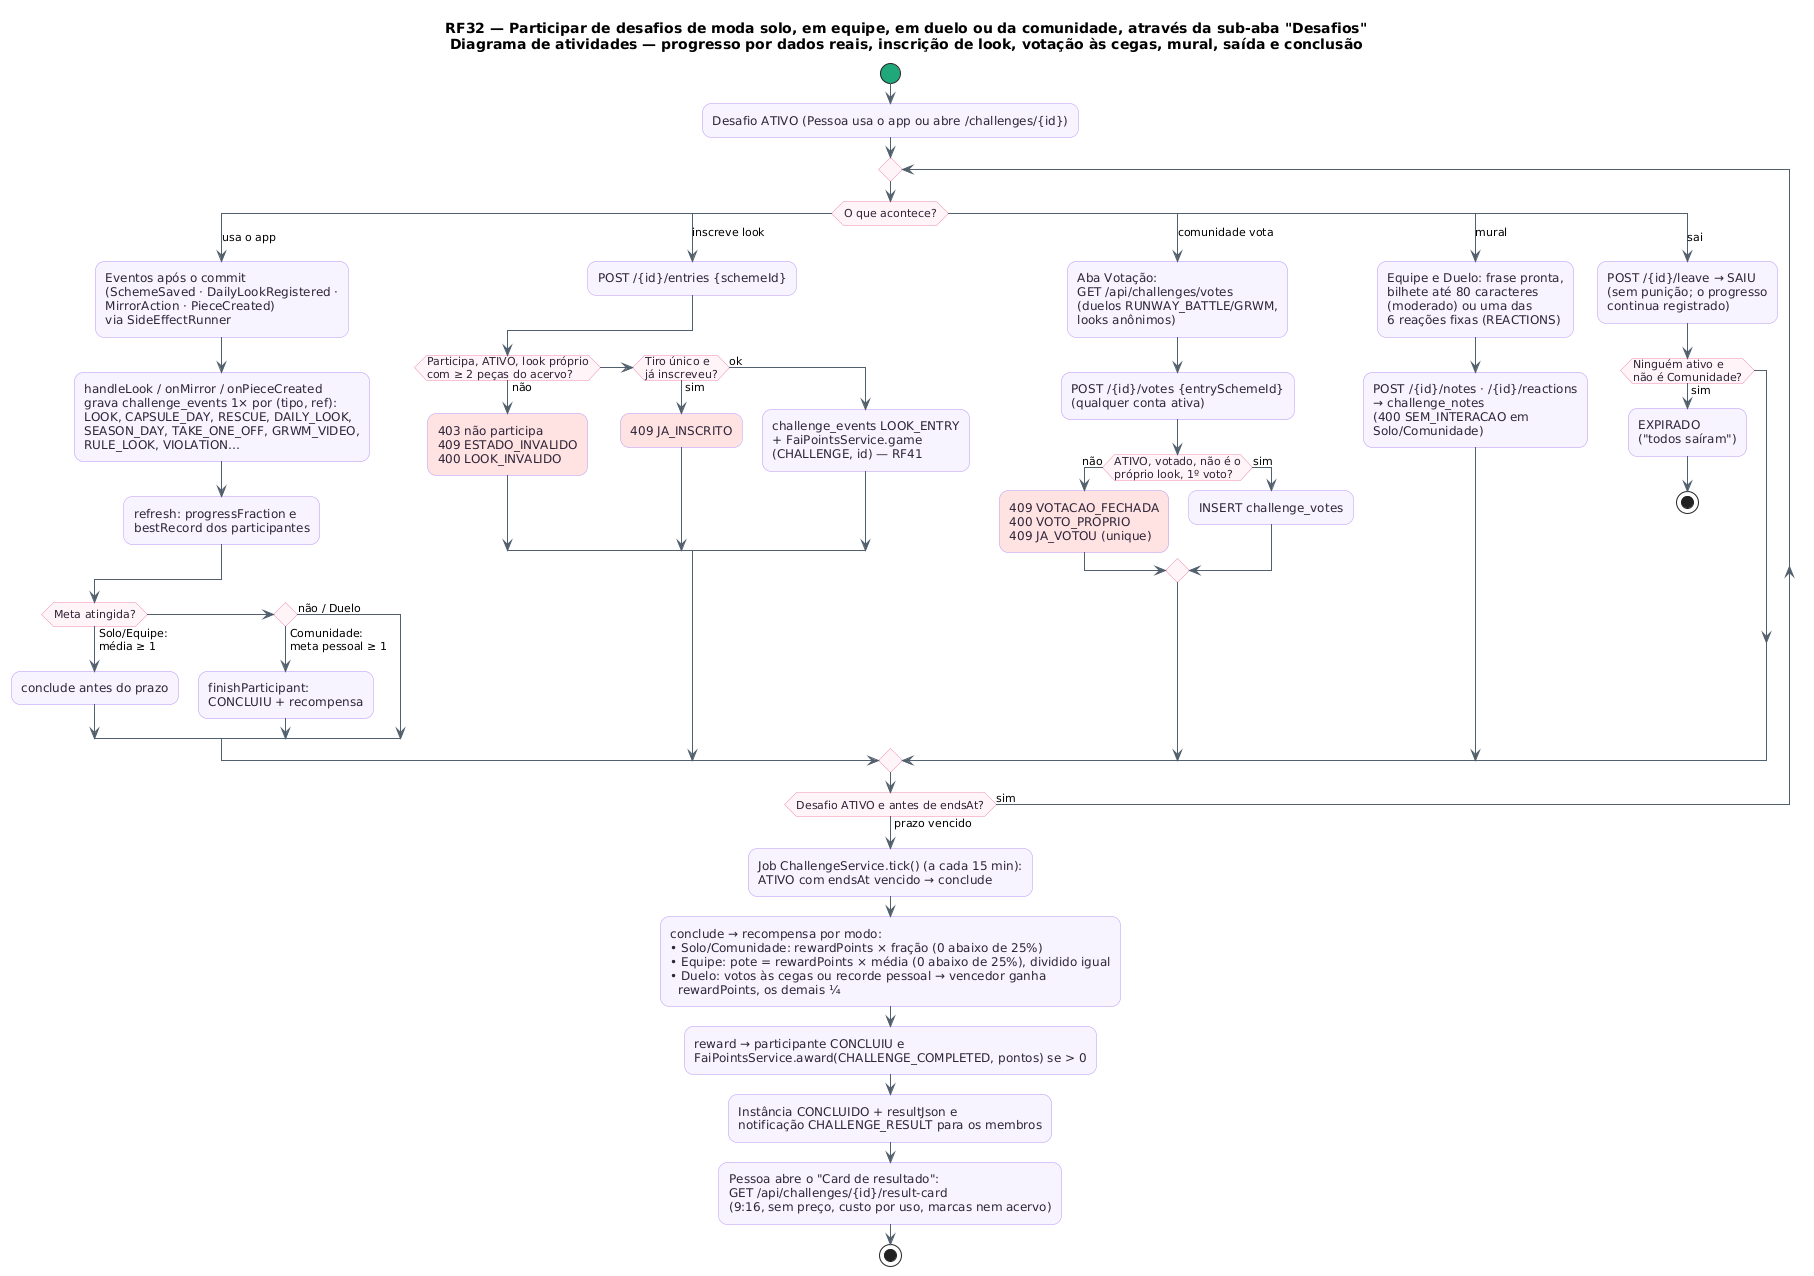

The diagram above was rendered by PlantUML. Its source (embedded in the PNG):
@startuml RF32_Atividades_Participar
!pragma layout smetana
title RF32 — Participar de desafios de moda solo, em equipe, em duelo ou da comunidade, através da sub-aba "Desafios"\nDiagrama de atividades — progresso por dados reais, inscrição de look, votação às cegas, mural, saída e conclusão
skinparam backgroundColor #FFFFFF
skinparam shadowing false
skinparam roundcorner 18
skinparam ArrowColor #52606D
skinparam activity {
  BackgroundColor #F8F4FF
  BorderColor #B695F5
  FontColor #2D2438
  DiamondBackgroundColor #FFF5F8
  DiamondBorderColor #F08DB1
  StartColor #20A77A
  EndColor #4B5563
  BarColor #4B4B4B
}
skinparam swimlane {
  BorderColor #CBC6BE
  TitleFontColor #2D2438
}
skinparam note {
  BackgroundColor #FFFDEB
  BorderColor #D8CE78
  FontColor #554F24
}
start
:Desafio ATIVO (Pessoa usa o app ou abre /challenges/{id});
repeat
  switch (O que acontece?)
  case (usa o app)
    :Eventos após o commit\n(SchemeSaved · DailyLookRegistered ·\nMirrorAction · PieceCreated)\nvia SideEffectRunner;
    :handleLook / onMirror / onPieceCreated\ngrava challenge_events 1× por (tipo, ref):\nLOOK, CAPSULE_DAY, RESCUE, DAILY_LOOK,\nSEASON_DAY, TAKE_ONE_OFF, GRWM_VIDEO,\nRULE_LOOK, VIOLATION…;
    :refresh: progressFraction e\nbestRecord dos participantes;
    if (Meta atingida?) then (Solo/Equipe:\nmédia ≥ 1)
      :conclude antes do prazo;
    elseif () then (Comunidade:\nmeta pessoal ≥ 1)
      :finishParticipant:\nCONCLUIU + recompensa;
    else (não / Duelo)
    endif
  case (inscreve look)
    :POST /{id}/entries {schemeId};
    if (Participa, ATIVO, look próprio\ncom ≥ 2 peças do acervo?) then (não)
      #FFE3E3:403 não participa\n409 ESTADO_INVALIDO\n400 LOOK_INVALIDO;
    elseif (Tiro único e\njá inscreveu?) then (sim)
      #FFE3E3:409 JA_INSCRITO;
    else (ok)
      :challenge_events LOOK_ENTRY\n+ FaiPointsService.game\n(CHALLENGE, id) — RF41;
    endif
  case (comunidade vota)
    :Aba Votação:\nGET /api/challenges/votes\n(duelos RUNWAY_BATTLE/GRWM,\nlooks anônimos);
    :POST /{id}/votes {entrySchemeId}\n(qualquer conta ativa);
    if (ATIVO, votado, não é o\npróprio look, 1º voto?) then (não)
      #FFE3E3:409 VOTACAO_FECHADA\n400 VOTO_PROPRIO\n409 JA_VOTOU (unique);
    else (sim)
      :INSERT challenge_votes;
    endif
  case (mural)
    :Equipe e Duelo: frase pronta,\nbilhete até 80 caracteres\n(moderado) ou uma das\n6 reações fixas (REACTIONS);
    :POST /{id}/notes · /{id}/reactions\n→ challenge_notes\n(400 SEM_INTERACAO em\nSolo/Comunidade);
  case (sai)
    :POST /{id}/leave → SAIU\n(sem punição; o progresso\ncontinua registrado);
    if (Ninguém ativo e\nnão é Comunidade?) then (sim)
      :EXPIRADO\n("todos saíram");
      stop
    endif
  endswitch
repeat while (Desafio ATIVO e antes de endsAt?) is (sim) not (prazo vencido)
:Job ChallengeService.tick() (a cada 15 min):\nATIVO com endsAt vencido → conclude;
:conclude → recompensa por modo:\n• Solo/Comunidade: rewardPoints × fração (0 abaixo de 25%)\n• Equipe: pote = rewardPoints × média (0 abaixo de 25%), dividido igual\n• Duelo: votos às cegas ou recorde pessoal → vencedor ganha\n  rewardPoints, os demais ¼;
:reward → participante CONCLUIU e\nFaiPointsService.award(CHALLENGE_COMPLETED, pontos) se > 0;
:Instância CONCLUIDO + resultJson e\nnotificação CHALLENGE_RESULT para os membros;
:Pessoa abre o "Card de resultado":\nGET /api/challenges/{id}/result-card\n(9:16, sem preço, custo por uso, marcas nem acervo);
stop
@enduml